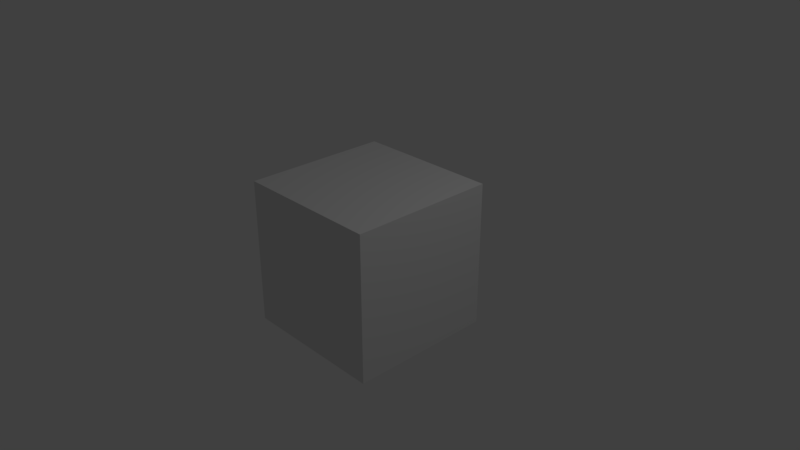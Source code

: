 # Source: Edificios1.blend  (saved by Blender 2.79.0; exported with 4.5.12 LTS)
import bpy
from mathutils import Matrix  # noqa: F401  (used for matrix-valued properties, if any)

bpy.ops.wm.read_factory_settings(use_empty=True)
scene = bpy.context.scene
scene.name = 'Scene'

# ---- collections
col_collection_1 = bpy.data.collections.new('Collection 1'); scene.collection.children.link(col_collection_1)

# ---- world
world_world = bpy.data.worlds.new('World'); scene.world = world_world
world_world.color = (0.05088, 0.05088, 0.05088)
world_world.use_sun_shadow = False
world_world.sun_shadow_jitter_overblur = 0.0
world_world.cycles.sampling_method = 'MANUAL'

# ---- cameras
cam_camera = bpy.data.cameras.new('Camera')
cam_camera.clip_end = 100.0
cam_camera.lens = 35.0
cam_camera.sensor_width = 32.0
cam_camera.sensor_height = 18.0
cam_camera.ortho_scale = 7.314
cam_camera.dof.focus_distance = 0.0
cam_camera.dof.aperture_fstop = 128.0

# ---- lights
light_lamp = bpy.data.lights.new('Lamp', 'POINT')
light_lamp.transmission_factor = 0.0
light_lamp.cutoff_distance = 30.0
light_lamp.energy = 100.0
light_lamp.shadow_buffer_clip_start = 1.001
light_lamp.shadow_soft_size = 0.1
light_lamp.shadow_maximum_resolution = 0.006
light_lamp.use_absolute_resolution = True

# ---- meshes
me_cube_001 = bpy.data.meshes.new('Cube.001')
me_cube_001.from_pydata([(-1.0, -1.0, -1.0), (-1.0, -1.0, 1.0), (-1.0, 1.0, -1.0), (-1.0, 1.0, 1.0), (1.0, -1.0, -1.0), (1.0, -1.0, 1.0), (1.0, 1.0, -1.0), (1.0, 1.0, 1.0)], [], [(0, 1, 3, 2), (2, 3, 7, 6), (6, 7, 5, 4), (4, 5, 1, 0), (2, 6, 4, 0), (7, 3, 1, 5)])
me_cube_001.use_remesh_preserve_volume = False
me_cube_001.use_remesh_preserve_attributes = False
me_cube_001.use_mirror_vertex_groups = False
me_cube_001.update()

# ---- objects
ob_cube = bpy.data.objects.new('Cube', me_cube_001)
ob_lamp = bpy.data.objects.new('Lamp', light_lamp)
ob_camera = bpy.data.objects.new('Camera', cam_camera)

# ---- transforms, parenting, visibility, modifiers, constraints
ob_cube.location = (0.0, 0.0, 0.0)
ob_cube.lineart.crease_threshold = 0.0
ob_lamp.location = (4.076, 1.005, 5.904)
ob_lamp.rotation_euler = (0.6503, 0.05522, 1.866)
ob_lamp.lock_rotations_4d = False
ob_lamp.empty_display_type = 'ARROWS'
ob_lamp.color = (0.0, 0.0, 0.0, 0.0)
ob_lamp.lineart.crease_threshold = 0.0
ob_camera.location = (7.481, -6.508, 5.344)
ob_camera.rotation_euler = (1.109, 0.0, 0.8149)
ob_camera.lock_rotations_4d = False
ob_camera.empty_display_type = 'ARROWS'
ob_camera.color = (0.0, 0.0, 0.0, 0.0)
ob_camera.display_type = 'WIRE'
ob_camera.lineart.crease_threshold = 0.0

# ---- collection membership
col_collection_1.objects.link(ob_cube)
col_collection_1.objects.link(ob_lamp)
col_collection_1.objects.link(ob_camera)

# ---- scene / render settings (as saved in the file)
scene.camera = ob_camera
scene.frame_start = 1; scene.frame_end = 250; scene.frame_set(1)
scene.render.engine = 'BLENDER_EEVEE_NEXT'
scene.render.resolution_percentage = 50
scene.render.dither_intensity = 0.0
scene.cycles.use_denoising = False
scene.cycles.samples = 128
scene.cycles.sampling_pattern = 'TABULATED_SOBOL'
scene.cycles.use_adaptive_sampling = False
scene.cycles.use_light_tree = False
scene.cycles.blur_glossy = 0.0
scene.cycles.sample_clamp_indirect = 0.0
scene.view_settings.view_transform = 'Standard'
bpy.context.view_layer.update()
